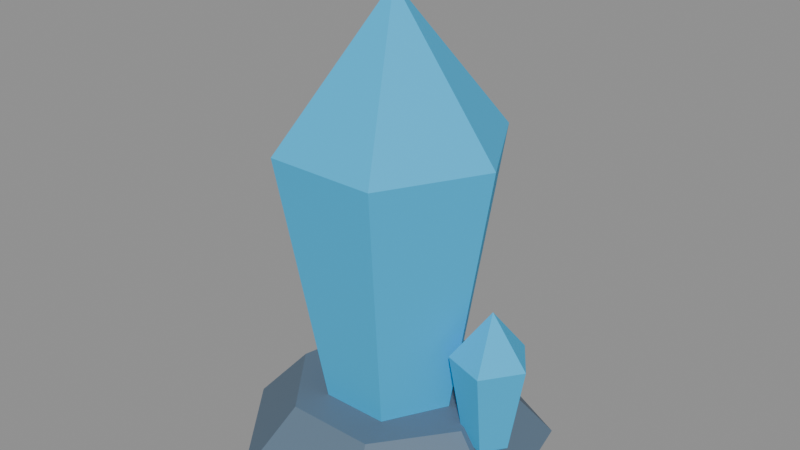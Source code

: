 # Source: skyglass_crystal_v001.blend  (saved by Blender 5.3.31; exported with 4.5.12 LTS)
import bpy
from mathutils import Matrix  # noqa: F401  (used for matrix-valued properties, if any)

bpy.ops.wm.read_factory_settings(use_empty=True)
scene = bpy.context.scene
scene.name = 'Scene'

# ---- materials (node trees are filled in below, after node groups)
mat_skyglass_stone = bpy.data.materials.new('Skyglass_Stone')
mat_skyglass_stone.diffuse_color = (0.11, 0.17, 0.24, 1.0)
mat_skyglass_cyan = bpy.data.materials.new('Skyglass_Cyan')
mat_skyglass_cyan.diffuse_color = (0.025, 0.48, 0.85, 1.0)

# ---- material node trees
mat_skyglass_stone.use_nodes = True; mat_skyglass_stone.node_tree.nodes.clear()
_N = mat_skyglass_stone.node_tree.nodes; _L = mat_skyglass_stone.node_tree.links
n0 = _N.new('ShaderNodeBsdfPrincipled'); n0.name = 'Principled BSDF'; n0.location = (-200, 100)
n0.inputs[0].default_value = (0.11, 0.17, 0.24, 1.0)
n0.inputs[2].default_value = 0.65
n0.inputs[10].default_value = 0.005
n1 = _N.new('ShaderNodeOutputMaterial'); n1.name = 'Material Output'; n1.location = (200, 100)
_L.new(n0.outputs[0], n1.inputs[0])
n1.is_active_output = True
mat_skyglass_cyan.use_nodes = True; mat_skyglass_cyan.node_tree.nodes.clear()
_N = mat_skyglass_cyan.node_tree.nodes; _L = mat_skyglass_cyan.node_tree.links
n0 = _N.new('ShaderNodeBsdfPrincipled'); n0.name = 'Principled BSDF'; n0.location = (-200, 100)
n0.inputs[0].default_value = (0.025, 0.48, 0.85, 1.0)
n0.inputs[2].default_value = 0.65
n0.inputs[10].default_value = 0.005
n1 = _N.new('ShaderNodeOutputMaterial'); n1.name = 'Material Output'; n1.location = (200, 100)
_L.new(n0.outputs[0], n1.inputs[0])
n1.is_active_output = True

# ---- meshes
me_stone_base_mesh = bpy.data.meshes.new('Stone_Base_Mesh')
me_stone_base_mesh.from_pydata([(0.0, 0.28, 0.0), (0.0, 0.1769, 0.112), (0.2245, 0.1691, 0.0), (0.146, 0.1048, 0.112), (0.28, -0.08014, 0.0), (0.182, -0.0572, 0.112), (0.1246, -0.28, 0.0), (0.081, -0.1871, 0.112), (-0.1246, -0.28, 0.0), (-0.081, -0.1871, 0.112), (-0.28, -0.08014, 0.0), (-0.182, -0.0572, 0.112), (-0.2245, 0.1691, 0.0), (-0.146, 0.1048, 0.112)], [], [(0, 3, 2), (3, 4, 2), (5, 6, 4), (7, 8, 6), (8, 11, 10), (7, 5, 1), (11, 12, 10), (13, 0, 12), (10, 12, 2), (0, 1, 3), (3, 5, 4), (5, 7, 6), (7, 9, 8), (8, 9, 11), (5, 3, 1), (1, 13, 11), (11, 9, 1), (9, 7, 1), (11, 13, 12), (13, 1, 0), (12, 0, 2), (2, 4, 6), (6, 8, 2), (8, 10, 2)])
_uv = me_stone_base_mesh.uv_layers.new(name='UVMap')
_uv.uv.foreach_set('vector', [1.0, 0.5, 0.8571, 1.0, 0.8571, 0.5, 0.8571, 1.0, 0.7143, 0.5, 0.8571, 0.5, 0.7143, 1.0, 0.5714, 0.5, 0.7143, 0.5, 0.5714, 1.0, 0.4286, 0.5, 0.5714, 0.5, 0.4286, 0.5, 0.2857, 1.0, 0.2857, 0.5, 0.3541, 0.03377, 0.484, 0.1966, 0.25, 0.49, 0.2857, 1.0, 0.1429, 0.5, 0.2857, 0.5, 0.1429, 1.0, 2.98e-08, 0.5, 0.1429, 0.5, 0.516, 0.1966, 0.5624, 0.3996, 0.9376, 0.3996, 1.0, 0.5, 1.0, 1.0, 0.8571, 1.0, 0.8571, 1.0, 0.7143, 1.0, 0.7143, 0.5, 0.7143, 1.0, 0.5714, 1.0, 0.5714, 0.5, 0.5714, 1.0, 0.4286, 1.0, 0.4286, 0.5, 0.4286, 0.5, 0.4286, 1.0, 0.2857, 1.0, 0.484, 0.1966, 0.4376, 0.3996, 0.25, 0.49, 0.25, 0.49, 0.06236, 0.3996, 0.01602, 0.1966, 0.01602, 0.1966, 0.1459, 0.03377, 0.25, 0.49, 0.1459, 0.03377, 0.3541, 0.03377, 0.25, 0.49, 0.2857, 1.0, 0.1429, 1.0, 0.1429, 0.5, 0.1429, 1.0, 2.98e-08, 1.0, 2.98e-08, 0.5, 0.5624, 0.3996, 0.75, 0.49, 0.9376, 0.3996, 0.9376, 0.3996, 0.984, 0.1966, 0.8541, 0.03377, 0.8541, 0.03377, 0.6459, 0.03377, 0.9376, 0.3996, 0.6459, 0.03377, 0.516, 0.1966, 0.9376, 0.3996])
me_stone_base_mesh.materials.append(mat_skyglass_stone)
me_stone_base_mesh.update()
me_crystal_main_mesh = bpy.data.meshes.new('Crystal_Main_Mesh')
me_crystal_main_mesh.from_pydata([(0.1206, -0.01459, 0.098), (0.06031, 0.09256, 0.098), (-0.06031, 0.09256, 0.098), (-0.1206, -0.01459, 0.098), (-0.06031, -0.1217, 0.098), (0.06031, -0.1217, 0.098), (0.201, -0.01459, 0.5803), (0.1005, 0.164, 0.5803), (-0.1005, 0.164, 0.5803), (-0.201, -0.01459, 0.5803), (-0.1005, -0.1932, 0.5803), (0.1005, -0.1932, 0.5803), (0.0, -0.01459, 0.84)], [], [(4, 2, 0), (1, 6, 0), (2, 7, 1), (3, 8, 2), (4, 9, 3), (5, 10, 4), (0, 11, 5), (6, 7, 12), (7, 8, 12), (8, 9, 12), (9, 10, 12), (10, 11, 12), (11, 6, 12), (0, 5, 4), (4, 3, 2), (2, 1, 0), (1, 7, 6), (2, 8, 7), (3, 9, 8), (4, 10, 9), (5, 11, 10), (0, 6, 11)])
me_crystal_main_mesh.materials.append(mat_skyglass_cyan)
me_crystal_main_mesh.update()
me_crystal_east_mesh = bpy.data.meshes.new('Crystal_East_Mesh')
me_crystal_east_mesh.from_pydata([(0.2481, -0.01459, 0.084), (0.2196, 0.02576, 0.084), (0.1733, 0.01035, 0.084), (0.1733, -0.03952, 0.084), (0.2196, -0.05493, 0.084), (0.2757, -0.01459, 0.2478), (0.2281, 0.05265, 0.2478), (0.151, 0.02697, 0.2478), (0.151, -0.05614, 0.2478), (0.2281, -0.08183, 0.2478), (0.2068, -0.01459, 0.336)], [], [(3, 1, 0), (1, 5, 0), (2, 6, 1), (3, 7, 2), (4, 8, 3), (0, 9, 4), (5, 6, 10), (6, 7, 10), (7, 8, 10), (8, 9, 10), (9, 5, 10), (0, 4, 3), (3, 2, 1), (1, 6, 5), (2, 7, 6), (3, 8, 7), (4, 9, 8), (0, 5, 9)])
me_crystal_east_mesh.materials.append(mat_skyglass_cyan)
me_crystal_east_mesh.update()

# ---- objects
ob_stone_base = bpy.data.objects.new('Stone_Base', me_stone_base_mesh)
ob_crystal_main = bpy.data.objects.new('Crystal_Main', me_crystal_main_mesh)
ob_crystal_east = bpy.data.objects.new('Crystal_East', me_crystal_east_mesh)

# ---- transforms, parenting, visibility, modifiers, constraints
ob_stone_base.location = (0.0, 0.0, 0.0)
ob_crystal_main.location = (0.0, 0.0, 0.0)
ob_crystal_east.location = (0.0, 0.0, 0.0)

# ---- collection membership
scene.collection.objects.link(ob_stone_base)
scene.collection.objects.link(ob_crystal_main)
scene.collection.objects.link(ob_crystal_east)

# ---- scene / render settings (as saved in the file)
scene.frame_start = 1; scene.frame_end = 250; scene.frame_set(1)
scene.render.engine = 'BLENDER_EEVEE_NEXT'
scene.render.bake_bias = 0.0
scene.render.bake_samples = 0
scene.render.compositor_device = 'GPU'
scene.eevee.use_volume_custom_range = False
scene.eevee.fast_gi_thickness_near = 0.1
scene.eevee.fast_gi_thickness_far = 0.0
scene.eevee.ray_tracing_options.screen_trace_thickness = 0.1
bpy.context.view_layer.update()

# ---- added for rendering (the .blend has no active camera and no usable light): camera, sun + grey world if the file has none
cam_auto = bpy.data.cameras.new('AutoCamera')
cam_auto.lens = 50.0
cam_auto.sensor_width = 36.0
cam_auto.clip_end = 1000.0
ob_auto_camera = bpy.data.objects.new('AutoCamera', cam_auto)
scene.collection.objects.link(ob_auto_camera)
ob_auto_camera.location = (1.06814, -1.28177, 1.27451)
ob_auto_camera.rotation_euler = (1.09748, -7.21219e-08, 0.694738)
scene.camera = ob_auto_camera
light_auto_sun = bpy.data.lights.new('AutoSun', 'SUN')
light_auto_sun.energy = 3.0
light_auto_sun.angle = 0.0523599
ob_auto_sun = bpy.data.objects.new('AutoSun', light_auto_sun)
scene.collection.objects.link(ob_auto_sun)
ob_auto_sun.rotation_euler = (0.872665, 0.174533, 0.523599)
if scene.world is None:
    world_auto = bpy.data.worlds.new('AutoWorld')
    world_auto.color = (0.3, 0.3, 0.3)
    scene.world = world_auto
bpy.context.view_layer.update()

